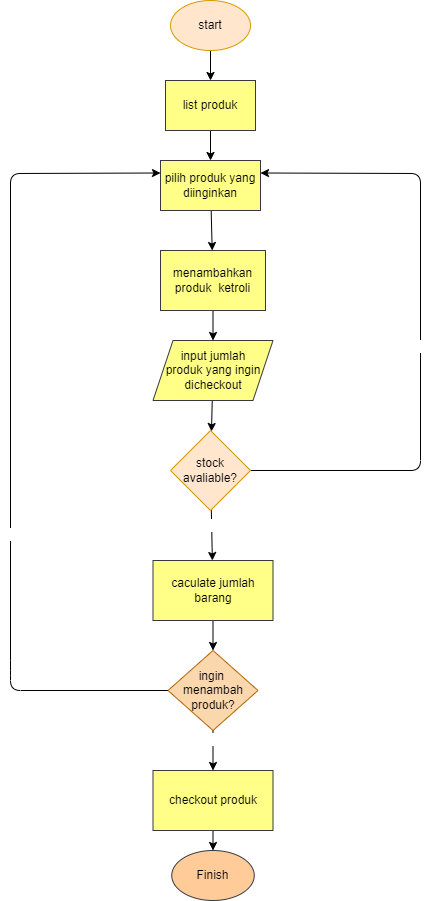

The diagram above was exported from draw.io. Its source (the exported page's mxGraphModel, read from the mxfile embedded in the PNG):
<mxGraphModel dx="640" dy="325" grid="1" gridSize="10" guides="1" tooltips="1" connect="1" arrows="1" fold="1" page="1" pageScale="1" pageWidth="850" pageHeight="1100" math="0" shadow="0">
  <root>
    <mxCell id="0" />
    <mxCell id="1" parent="0" />
    <mxCell id="2" value="" style="edgeStyle=none;html=1;fontColor=#000000;" edge="1" parent="1" source="3" target="5">
      <mxGeometry relative="1" as="geometry" />
    </mxCell>
    <mxCell id="3" value="&lt;font color=&quot;#000000&quot;&gt;start&lt;/font&gt;" style="ellipse;whiteSpace=wrap;html=1;fillColor=#ffe6cc;strokeColor=#d79b00;" vertex="1" parent="1">
      <mxGeometry x="240" y="10" width="80" height="50" as="geometry" />
    </mxCell>
    <mxCell id="4" value="" style="edgeStyle=none;html=1;fontColor=#000000;" edge="1" parent="1" source="5" target="7">
      <mxGeometry relative="1" as="geometry" />
    </mxCell>
    <mxCell id="5" value="&lt;font color=&quot;#000000&quot;&gt;list produk&lt;/font&gt;" style="rounded=0;whiteSpace=wrap;html=1;fillColor=#ffff88;strokeColor=#36393d;" vertex="1" parent="1">
      <mxGeometry x="235" y="90" width="90" height="50" as="geometry" />
    </mxCell>
    <mxCell id="6" value="" style="edgeStyle=none;html=1;fontColor=#000000;" edge="1" parent="1" source="7" target="9">
      <mxGeometry relative="1" as="geometry" />
    </mxCell>
    <mxCell id="7" value="&lt;font color=&quot;#000000&quot;&gt;pilih produk yang diinginkan&lt;/font&gt;" style="rounded=0;whiteSpace=wrap;html=1;fillColor=#ffff88;strokeColor=#36393d;" vertex="1" parent="1">
      <mxGeometry x="230" y="170" width="100" height="50" as="geometry" />
    </mxCell>
    <mxCell id="8" value="" style="edgeStyle=none;html=1;fontColor=#000000;" edge="1" parent="1" source="9" target="11">
      <mxGeometry relative="1" as="geometry" />
    </mxCell>
    <mxCell id="9" value="&lt;font color=&quot;#000000&quot;&gt;menambahkan produk&amp;nbsp; ketroli&lt;/font&gt;" style="rounded=0;whiteSpace=wrap;html=1;fillColor=#ffff88;strokeColor=#36393d;" vertex="1" parent="1">
      <mxGeometry x="230" y="260" width="105" height="60" as="geometry" />
    </mxCell>
    <mxCell id="10" value="" style="edgeStyle=none;html=1;fontColor=#000000;" edge="1" parent="1" source="11" target="16">
      <mxGeometry relative="1" as="geometry" />
    </mxCell>
    <mxCell id="11" value="&lt;font color=&quot;#000000&quot;&gt;input jumlah&lt;br&gt;produk yang ingin dicheckout&lt;/font&gt;" style="shape=parallelogram;perimeter=parallelogramPerimeter;whiteSpace=wrap;html=1;fixedSize=1;fillColor=#ffff88;strokeColor=#36393d;" vertex="1" parent="1">
      <mxGeometry x="222.5" y="350" width="120" height="60" as="geometry" />
    </mxCell>
    <mxCell id="12" style="edgeStyle=none;html=1;entryX=1;entryY=0.25;entryDx=0;entryDy=0;fontColor=#000000;" edge="1" parent="1" source="16" target="7">
      <mxGeometry relative="1" as="geometry">
        <Array as="points">
          <mxPoint x="490" y="480" />
          <mxPoint x="490" y="183" />
        </Array>
      </mxGeometry>
    </mxCell>
    <mxCell id="13" value="NO" style="edgeLabel;html=1;align=center;verticalAlign=middle;resizable=0;points=[];fontColor=#FFFFFF;" vertex="1" connectable="0" parent="12">
      <mxGeometry x="-0.059" y="-2" relative="1" as="geometry">
        <mxPoint as="offset" />
      </mxGeometry>
    </mxCell>
    <mxCell id="14" value="" style="edgeStyle=none;html=1;fontColor=#000000;" edge="1" parent="1" source="16" target="18">
      <mxGeometry relative="1" as="geometry" />
    </mxCell>
    <mxCell id="15" value="YES" style="edgeLabel;html=1;align=center;verticalAlign=middle;resizable=0;points=[];fontColor=#FFFFFF;" vertex="1" connectable="0" parent="14">
      <mxGeometry x="-0.4289" y="-2" relative="1" as="geometry">
        <mxPoint as="offset" />
      </mxGeometry>
    </mxCell>
    <mxCell id="16" value="&lt;font color=&quot;#000000&quot;&gt;stock avaliable?&lt;/font&gt;" style="rhombus;whiteSpace=wrap;html=1;fillColor=#ffe6cc;strokeColor=#d79b00;" vertex="1" parent="1">
      <mxGeometry x="240" y="440" width="80" height="80" as="geometry" />
    </mxCell>
    <mxCell id="17" value="" style="edgeStyle=none;html=1;fontColor=#000000;" edge="1" parent="1" source="18" target="23">
      <mxGeometry relative="1" as="geometry" />
    </mxCell>
    <mxCell id="18" value="&lt;font color=&quot;#000000&quot;&gt;caculate jumlah barang&lt;/font&gt;" style="rounded=0;whiteSpace=wrap;html=1;fillColor=#ffff88;strokeColor=#36393d;" vertex="1" parent="1">
      <mxGeometry x="222.5" y="570" width="120" height="60" as="geometry" />
    </mxCell>
    <mxCell id="19" style="edgeStyle=none;html=1;entryX=0;entryY=0.25;entryDx=0;entryDy=0;fontColor=#000000;" edge="1" parent="1" source="23" target="7">
      <mxGeometry relative="1" as="geometry">
        <Array as="points">
          <mxPoint x="80" y="700" />
          <mxPoint x="80" y="680" />
          <mxPoint x="80" y="183" />
        </Array>
      </mxGeometry>
    </mxCell>
    <mxCell id="20" value="YES" style="edgeLabel;html=1;align=center;verticalAlign=middle;resizable=0;points=[];fontColor=#FFFFFF;" vertex="1" connectable="0" parent="19">
      <mxGeometry x="-0.2395" relative="1" as="geometry">
        <mxPoint as="offset" />
      </mxGeometry>
    </mxCell>
    <mxCell id="21" value="" style="edgeStyle=none;html=1;fontColor=#000000;" edge="1" parent="1" source="23" target="25">
      <mxGeometry relative="1" as="geometry" />
    </mxCell>
    <mxCell id="22" value="NO" style="edgeLabel;html=1;align=center;verticalAlign=middle;resizable=0;points=[];fontColor=#FFFFFF;" vertex="1" connectable="0" parent="21">
      <mxGeometry x="-0.5838" relative="1" as="geometry">
        <mxPoint as="offset" />
      </mxGeometry>
    </mxCell>
    <mxCell id="23" value="&lt;font color=&quot;#000000&quot;&gt;ingin &lt;br&gt;menambah produk?&lt;/font&gt;" style="rhombus;whiteSpace=wrap;html=1;fillColor=#fad7ac;strokeColor=#b46504;" vertex="1" parent="1">
      <mxGeometry x="237.5" y="660" width="90" height="80" as="geometry" />
    </mxCell>
    <mxCell id="24" value="" style="edgeStyle=none;html=1;fontColor=#000000;" edge="1" parent="1" source="25" target="26">
      <mxGeometry relative="1" as="geometry" />
    </mxCell>
    <mxCell id="25" value="&lt;font color=&quot;#000000&quot;&gt;checkout produk&lt;/font&gt;" style="rounded=0;whiteSpace=wrap;html=1;fillColor=#ffff88;strokeColor=#36393d;" vertex="1" parent="1">
      <mxGeometry x="222.5" y="780" width="120" height="60" as="geometry" />
    </mxCell>
    <mxCell id="26" value="&lt;font color=&quot;#000000&quot;&gt;Finish&lt;/font&gt;" style="ellipse;whiteSpace=wrap;html=1;fillColor=#ffcc99;strokeColor=#36393d;" vertex="1" parent="1">
      <mxGeometry x="241.25" y="860" width="82.5" height="50" as="geometry" />
    </mxCell>
  </root>
</mxGraphModel>